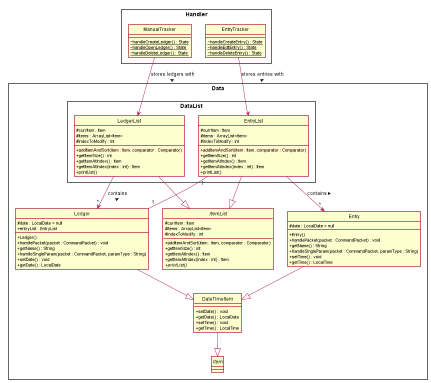

The diagram above was rendered by PlantUML. Its source (embedded in the PNG):
@startuml
hide circle
skinparam classAttributeIconSize 0
skinparam BoxPadding 50
skinparam shadowing false


skinparam package<<Layout>> {
  borderColor Transparent
  backgroundColor Transparent
  fontColor Transparent
  stereotypeFontColor Transparent
}


rectangle Data {
    class DateTimeItem {
        + setDate() : void
        + getDate() : LocalDate
        + setTime() : void
        + getTime() : LocalTime
    }

    abstract class Item {
    }

    abstract class ItemList {
        # currItem : Item
        # items : ArrayList<Item>
        # indexToModify : int

        + addItemAndSort(item : Item, comparator : Comparator)
        + getItemSize() : int
        + getItemAtIndex() : Item
        + getItemAtIndex(index : int) : Item
        + {abstract} printList()
    }
    rectangle DataList {
        class LedgerList {
            # currItem : Item
            # items : ArrayList<Item>
            # indexToModify : int

            + addItemAndSort(item : Item, comparator : Comparator)
            + getItemSize() : int
            + getItemAtIndex() : Item
            + getItemAtIndex(index : int) : Item
            + printList()
        }

        class EntryList {
            # currItem : Item
            # items : ArrayList<Item>
            # indexToModify : int

            + addItemAndSort(item : Item, comparator : Comparator)
            + getItemSize() : int
            + getItemAtIndex() : Item
            + getItemAtIndex(index : int) : Item
            + printList()
        }
    }

    class Ledger {
        # date : LocalDate = null
        + entryList : EntryList
        + Ledger()
        + handlePacket(packet : CommandPacket) : void
        + getName() : String
        + handleSingleParam(packet : CommandPacket, paramType : String)
        + setDate() : void
        + getDate() : LocalDate
    }

    class Entry {
        # date : LocalDate = null
        + Entry()
        + handlePacket(packet : CommandPacket) : void
        + getName() : String
        + handleSingleParam(packet : CommandPacket, paramType : String)
        + setTime() : void
        + getTime() : LocalTime
    }


    DateTimeItem --|> Item
    Ledger --|> DateTimeItem
    Entry --|> DateTimeItem
    LedgerList --|> ItemList
    EntryList --|> ItemList
    Ledger "1" -- "1" EntryList
    LedgerList --> "*" Ledger : contains >
    EntryList --> "*" Entry : contains >
    EntryList -[hidden]- Entry

}

rectangle Handler {
    class ManualTracker {
        ~ {static} handleCreateLedger() : State
        ~ {static} handleOpenLedger() : State
        ~ {static} handleDeleteLedger() : State
    }

    class EntryTracker {
        ~ {static} handleCreateEntry() : State
        ~ {static} handleEditEntry() : State
        ~ {static} handleDeleteEntry() : State
    }

    EntryTracker --> EntryList : stores entries with >
    ManualTracker --> LedgerList : stores ledgers with >
}

@enduml